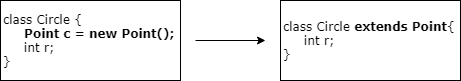

The diagram above was exported from draw.io. Its source (the exported page's mxGraphModel, read from the mxfile embedded in the PNG):
<mxGraphModel dx="1086" dy="808" grid="1" gridSize="10" guides="1" tooltips="1" connect="1" arrows="1" fold="1" page="1" pageScale="1" pageWidth="1169" pageHeight="827" math="0" shadow="0">
  <root>
    <mxCell id="0" />
    <mxCell id="1" parent="0" />
    <mxCell id="QFDV3LBkHnK_vtUAF-xo-2" value="&lt;font face=&quot;Verdana&quot;&gt;class Circle {&lt;br&gt;&amp;nbsp; &amp;nbsp; &amp;nbsp;&lt;b&gt;Point c = new Point();&lt;/b&gt;&lt;br&gt;&amp;nbsp; &amp;nbsp; &amp;nbsp;int r;&lt;br&gt;}&lt;/font&gt;" style="rounded=0;whiteSpace=wrap;html=1;align=left;" vertex="1" parent="1">
      <mxGeometry x="220" y="330" width="180" height="80" as="geometry" />
    </mxCell>
    <mxCell id="QFDV3LBkHnK_vtUAF-xo-3" value="&lt;font face=&quot;Verdana&quot;&gt;class Circle &lt;b&gt;extends Point&lt;/b&gt;{&lt;br&gt;&amp;nbsp; &amp;nbsp; &amp;nbsp;int r;&lt;br&gt;}&lt;/font&gt;" style="rounded=0;whiteSpace=wrap;html=1;align=left;" vertex="1" parent="1">
      <mxGeometry x="500" y="330" width="180" height="80" as="geometry" />
    </mxCell>
    <mxCell id="QFDV3LBkHnK_vtUAF-xo-4" value="" style="endArrow=classic;html=1;" edge="1" parent="1">
      <mxGeometry width="50" height="50" relative="1" as="geometry">
        <mxPoint x="415" y="370" as="sourcePoint" />
        <mxPoint x="485" y="370" as="targetPoint" />
      </mxGeometry>
    </mxCell>
  </root>
</mxGraphModel>